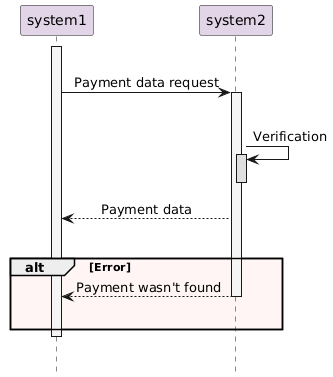

The diagram above was rendered by PlantUML. Its source (embedded in the PNG):
@startuml
hide footbox
skinparam sequenceMessageAlign center

participant system1 as s1 #E1D5E7
participant system2 as s2 #E1D5E7
|||

activate s1 #F5F5F5
s1 -> s2: Payment data request
activate s2 #F5F5F5
|||

s2 -> s2: Verification
activate s2 #DFDFDF
deactivate s2

s1 <-- s2: Payment data
|||

alt #FFF5F5 Error
s1 <-- s2: Payment wasn't found
deactivate s2
|||
end

deactivate s1
|||
@enduml